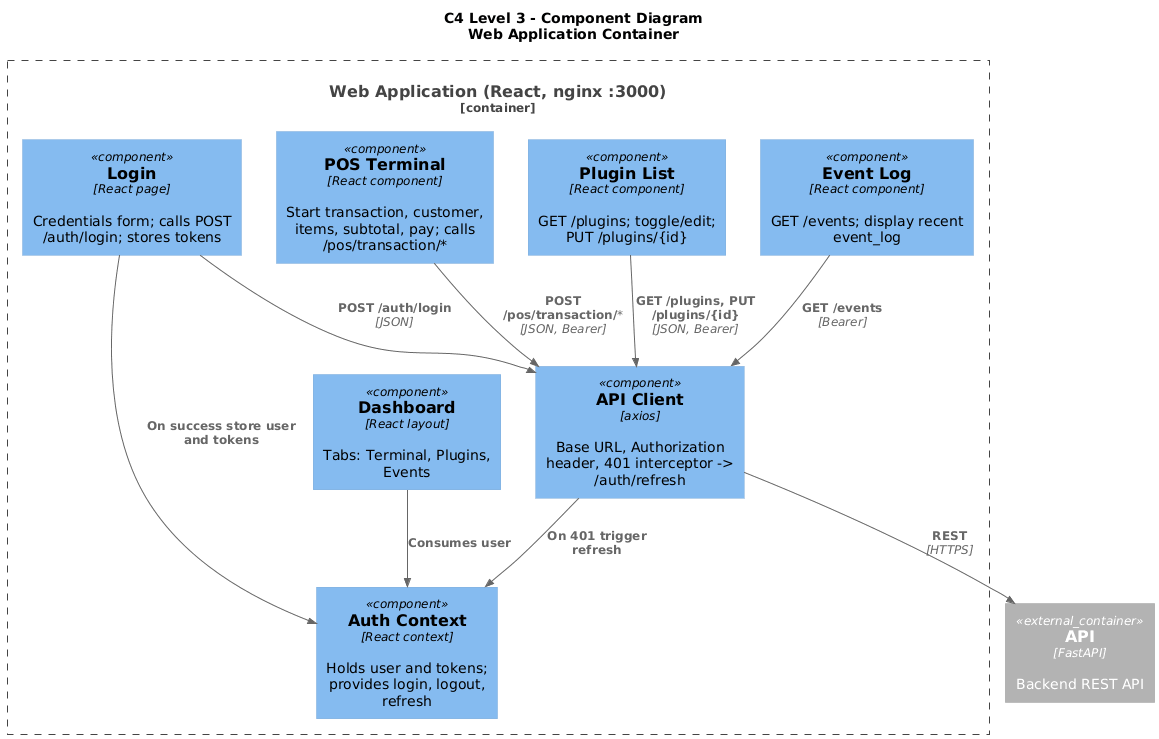

The diagram above was rendered by PlantUML. Its source (embedded in the PNG):
@startuml C4-Level-3-Frontend
!include https://raw.githubusercontent.com/plantuml-stdlib/C4-PlantUML/master/C4_Component.puml

title C4 Level 3 - Component Diagram\nWeb Application Container

Container_Boundary(web_app, "Web Application (React, nginx :3000)") {
    Component(login, "Login", "React page", "Credentials form; calls POST /auth/login; stores tokens")
    Component(dashboard, "Dashboard", "React layout", "Tabs: Terminal, Plugins, Events")
    Component(pos_terminal, "POS Terminal", "React component", "Start transaction, customer, items, subtotal, pay; calls /pos/transaction/*")
    Component(plugin_list, "Plugin List", "React component", "GET /plugins; toggle/edit; PUT /plugins/{id}")
    Component(event_log_ui, "Event Log", "React component", "GET /events; display recent event_log")
    Component(auth_context, "Auth Context", "React context", "Holds user and tokens; provides login, logout, refresh")
    Component(api_client, "API Client", "axios", "Base URL, Authorization header, 401 interceptor -> /auth/refresh")
}

Container_Ext(api, "API", "FastAPI", "Backend REST API")

Rel(login, auth_context, "On success store user and tokens", "")
Rel(login, api_client, "POST /auth/login", "JSON")
Rel(dashboard, auth_context, "Consumes user", "")
Rel(pos_terminal, api_client, "POST /pos/transaction/*", "JSON, Bearer")
Rel(plugin_list, api_client, "GET /plugins, PUT /plugins/{id}", "JSON, Bearer")
Rel(event_log_ui, api_client, "GET /events", "Bearer")
Rel(api_client, api, "REST", "HTTPS")
Rel(api_client, auth_context, "On 401 trigger refresh", "")

@enduml